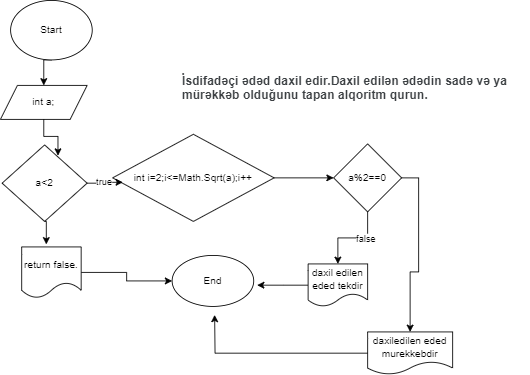

The diagram above was exported from draw.io. Its source (the exported page's mxGraphModel, read from the mxfile embedded in the PNG):
<mxGraphModel dx="880" dy="468" grid="1" gridSize="10" guides="1" tooltips="1" connect="1" arrows="1" fold="1" page="1" pageScale="1" pageWidth="827" pageHeight="1169" math="0" shadow="0">
  <root>
    <mxCell id="0" />
    <mxCell id="1" parent="0" />
    <mxCell id="AN-73DoYGYcJlbmConNb-33" style="edgeStyle=orthogonalEdgeStyle;rounded=0;orthogonalLoop=1;jettySize=auto;html=1;exitX=0.5;exitY=1;exitDx=0;exitDy=0;entryX=0.5;entryY=0;entryDx=0;entryDy=0;" edge="1" parent="1" source="AN-73DoYGYcJlbmConNb-1" target="AN-73DoYGYcJlbmConNb-32">
      <mxGeometry relative="1" as="geometry" />
    </mxCell>
    <mxCell id="AN-73DoYGYcJlbmConNb-1" value="Start" style="ellipse;whiteSpace=wrap;html=1;" vertex="1" parent="1">
      <mxGeometry x="550" y="70" width="96" height="70" as="geometry" />
    </mxCell>
    <mxCell id="AN-73DoYGYcJlbmConNb-2" value="End" style="ellipse;whiteSpace=wrap;html=1;" vertex="1" parent="1">
      <mxGeometry x="740" y="370" width="96" height="60" as="geometry" />
    </mxCell>
    <mxCell id="AN-73DoYGYcJlbmConNb-31" value="&lt;b style=&quot;-webkit-tap-highlight-color: transparent; color: rgb(60, 64, 67); font-family: Roboto, Arial, sans-serif; font-size: 14px; font-style: normal; font-variant-ligatures: normal; font-variant-caps: normal; letter-spacing: 0.2px; orphans: 2; text-align: left; text-indent: 0px; text-transform: none; widows: 2; word-spacing: 0px; -webkit-text-stroke-width: 0px; white-space: normal; text-decoration-thickness: initial; text-decoration-style: initial; text-decoration-color: initial;&quot;&gt;İsdifadəçi ədəd daxil edir.Daxil edilən ədədin sadə və ya mürəkkəb olduğunu tapan alqoritm qurun.&lt;/b&gt;" style="text;whiteSpace=wrap;html=1;" vertex="1" parent="1">
      <mxGeometry x="750" y="150" width="410" height="60" as="geometry" />
    </mxCell>
    <mxCell id="AN-73DoYGYcJlbmConNb-32" value="int a;" style="shape=parallelogram;perimeter=parallelogramPerimeter;whiteSpace=wrap;html=1;fixedSize=1;" vertex="1" parent="1">
      <mxGeometry x="538" y="170" width="102" height="40" as="geometry" />
    </mxCell>
    <mxCell id="AN-73DoYGYcJlbmConNb-34" value="a&amp;lt;2" style="rhombus;whiteSpace=wrap;html=1;" vertex="1" parent="1">
      <mxGeometry x="540" y="240" width="100" height="90" as="geometry" />
    </mxCell>
    <mxCell id="AN-73DoYGYcJlbmConNb-35" style="edgeStyle=orthogonalEdgeStyle;rounded=0;orthogonalLoop=1;jettySize=auto;html=1;exitX=0.5;exitY=1;exitDx=0;exitDy=0;entryX=0.657;entryY=0.14;entryDx=0;entryDy=0;entryPerimeter=0;" edge="1" parent="1" source="AN-73DoYGYcJlbmConNb-32" target="AN-73DoYGYcJlbmConNb-34">
      <mxGeometry relative="1" as="geometry" />
    </mxCell>
    <mxCell id="AN-73DoYGYcJlbmConNb-61" style="edgeStyle=orthogonalEdgeStyle;rounded=0;orthogonalLoop=1;jettySize=auto;html=1;exitX=1;exitY=0.5;exitDx=0;exitDy=0;" edge="1" parent="1" source="AN-73DoYGYcJlbmConNb-36" target="AN-73DoYGYcJlbmConNb-2">
      <mxGeometry relative="1" as="geometry" />
    </mxCell>
    <mxCell id="AN-73DoYGYcJlbmConNb-36" value="return false." style="shape=document;whiteSpace=wrap;html=1;boundedLbl=1;" vertex="1" parent="1">
      <mxGeometry x="563" y="360" width="70" height="60" as="geometry" />
    </mxCell>
    <mxCell id="AN-73DoYGYcJlbmConNb-44" style="edgeStyle=orthogonalEdgeStyle;rounded=0;orthogonalLoop=1;jettySize=auto;html=1;exitX=1;exitY=0.5;exitDx=0;exitDy=0;entryX=0;entryY=0.5;entryDx=0;entryDy=0;" edge="1" parent="1" source="AN-73DoYGYcJlbmConNb-41" target="AN-73DoYGYcJlbmConNb-43">
      <mxGeometry relative="1" as="geometry" />
    </mxCell>
    <mxCell id="AN-73DoYGYcJlbmConNb-41" value="int i=2;i&amp;lt;=Math.Sqrt(a);i++" style="rhombus;whiteSpace=wrap;html=1;" vertex="1" parent="1">
      <mxGeometry x="670" y="227.5" width="190" height="102.5" as="geometry" />
    </mxCell>
    <mxCell id="AN-73DoYGYcJlbmConNb-51" style="edgeStyle=orthogonalEdgeStyle;rounded=0;orthogonalLoop=1;jettySize=auto;html=1;exitX=1;exitY=0.5;exitDx=0;exitDy=0;entryX=0.5;entryY=0;entryDx=0;entryDy=0;" edge="1" parent="1" source="AN-73DoYGYcJlbmConNb-43" target="AN-73DoYGYcJlbmConNb-48">
      <mxGeometry relative="1" as="geometry" />
    </mxCell>
    <mxCell id="AN-73DoYGYcJlbmConNb-54" value="true" style="edgeLabel;html=1;align=center;verticalAlign=middle;resizable=0;points=[];" vertex="1" connectable="0" parent="AN-73DoYGYcJlbmConNb-51">
      <mxGeometry x="-0.2655" y="-2" relative="1" as="geometry">
        <mxPoint x="2" y="149" as="offset" />
      </mxGeometry>
    </mxCell>
    <mxCell id="AN-73DoYGYcJlbmConNb-52" style="edgeStyle=orthogonalEdgeStyle;rounded=0;orthogonalLoop=1;jettySize=auto;html=1;exitX=0.5;exitY=1;exitDx=0;exitDy=0;entryX=0.5;entryY=0;entryDx=0;entryDy=0;" edge="1" parent="1" source="AN-73DoYGYcJlbmConNb-43" target="AN-73DoYGYcJlbmConNb-49">
      <mxGeometry relative="1" as="geometry" />
    </mxCell>
    <mxCell id="AN-73DoYGYcJlbmConNb-55" value="false" style="edgeLabel;html=1;align=center;verticalAlign=middle;resizable=0;points=[];" vertex="1" connectable="0" parent="AN-73DoYGYcJlbmConNb-52">
      <mxGeometry x="-0.3061" y="1" relative="1" as="geometry">
        <mxPoint as="offset" />
      </mxGeometry>
    </mxCell>
    <mxCell id="AN-73DoYGYcJlbmConNb-43" value="a%2==0" style="rhombus;whiteSpace=wrap;html=1;" vertex="1" parent="1">
      <mxGeometry x="930" y="238.75" width="80" height="80" as="geometry" />
    </mxCell>
    <mxCell id="AN-73DoYGYcJlbmConNb-46" value="true" style="edgeStyle=orthogonalEdgeStyle;rounded=0;orthogonalLoop=1;jettySize=auto;html=1;exitX=1;exitY=0.5;exitDx=0;exitDy=0;entryX=0.063;entryY=0.551;entryDx=0;entryDy=0;entryPerimeter=0;" edge="1" parent="1" source="AN-73DoYGYcJlbmConNb-34" target="AN-73DoYGYcJlbmConNb-41">
      <mxGeometry relative="1" as="geometry" />
    </mxCell>
    <mxCell id="AN-73DoYGYcJlbmConNb-57" style="edgeStyle=orthogonalEdgeStyle;rounded=0;orthogonalLoop=1;jettySize=auto;html=1;exitX=0;exitY=0.5;exitDx=0;exitDy=0;" edge="1" parent="1" source="AN-73DoYGYcJlbmConNb-48">
      <mxGeometry relative="1" as="geometry">
        <mxPoint x="790" y="440" as="targetPoint" />
      </mxGeometry>
    </mxCell>
    <mxCell id="AN-73DoYGYcJlbmConNb-48" value="daxiledilen eded murekkebdir" style="shape=document;whiteSpace=wrap;html=1;boundedLbl=1;" vertex="1" parent="1">
      <mxGeometry x="970" y="460" width="100" height="50" as="geometry" />
    </mxCell>
    <mxCell id="AN-73DoYGYcJlbmConNb-58" style="edgeStyle=orthogonalEdgeStyle;rounded=0;orthogonalLoop=1;jettySize=auto;html=1;exitX=0;exitY=0.5;exitDx=0;exitDy=0;" edge="1" parent="1" source="AN-73DoYGYcJlbmConNb-49">
      <mxGeometry relative="1" as="geometry">
        <mxPoint x="840" y="405" as="targetPoint" />
      </mxGeometry>
    </mxCell>
    <mxCell id="AN-73DoYGYcJlbmConNb-49" value="daxil edilen eded tekdir" style="shape=document;whiteSpace=wrap;html=1;boundedLbl=1;" vertex="1" parent="1">
      <mxGeometry x="900" y="380" width="70" height="50" as="geometry" />
    </mxCell>
    <mxCell id="AN-73DoYGYcJlbmConNb-60" style="edgeStyle=orthogonalEdgeStyle;rounded=0;orthogonalLoop=1;jettySize=auto;html=1;exitX=0.5;exitY=1;exitDx=0;exitDy=0;entryX=0.414;entryY=-0.05;entryDx=0;entryDy=0;entryPerimeter=0;" edge="1" parent="1" source="AN-73DoYGYcJlbmConNb-34" target="AN-73DoYGYcJlbmConNb-36">
      <mxGeometry relative="1" as="geometry" />
    </mxCell>
  </root>
</mxGraphModel>